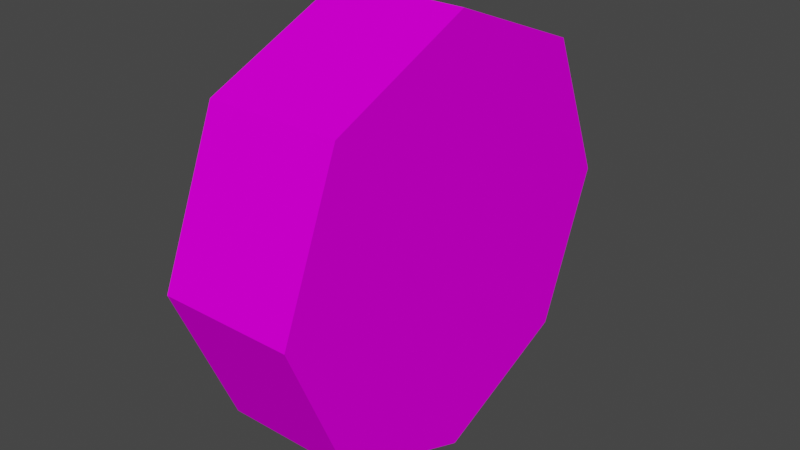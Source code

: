 # Source: Wheel2.blend  (saved by Blender 4.5.91; exported with 4.5.12 LTS)
import bpy
from mathutils import Matrix  # noqa: F401  (used for matrix-valued properties, if any)

bpy.ops.wm.read_factory_settings(use_empty=True)
scene = bpy.context.scene
scene.name = 'Scene'

# ---- images (referenced by path relative to the original .blend; pixels are not part of the script)
import os
ASSET_DIR = os.environ.get("B2B_ASSET_DIR", "")  # directory of the original .blend (textures are referenced by path, not embedded)
HERE = os.path.dirname(os.path.abspath(__file__))  # packed textures are extracted next to this script under _unpacked/

def load_image(name, relpath, width, height, colorspace="sRGB"):
    """Load a texture the original file referenced (path relative to the .blend, or extracted next to this script)."""
    p = next((c for c in (os.path.join(HERE, relpath), os.path.join(ASSET_DIR, relpath)) if relpath and os.path.exists(c)), "")
    if p:
        img = bpy.data.images.load(p, check_existing=True)
        img.name = name
    else:  # same state as the original file: an image datablock whose file is absent (Cycles renders it pink)
        img = bpy.data.images.new(name, width, height)
        img.source = "FILE"
        img.filepath = "//" + (relpath or name)
    img.colorspace_settings.name = colorspace
    return img
img_car2_png = load_image('car2.png', 'car2.png', 1024, 1024, 'sRGB')

# ---- materials (node trees are filled in below, after node groups)
mat_car2_mat = bpy.data.materials.new('car2_mat')
mat_car2_mat.use_transparent_shadow = False
mat_car2_mat.diffuse_color = (0.588, 0.588, 0.588, 1.0)
mat_car2_mat.roughness = 0.8946
mat_car2_mat.specular_intensity = 0.0

# ---- material node trees
mat_car2_mat.use_nodes = True; mat_car2_mat.node_tree.nodes.clear()
_N = mat_car2_mat.node_tree.nodes; _L = mat_car2_mat.node_tree.links
n0 = _N.new('ShaderNodeBsdfPrincipled'); n0.name = 'Principled BSDF'; n0.location = (10, 300)
n0.distribution = 'GGX'
n0.subsurface_method = 'BURLEY'
n0.inputs[2].default_value = 0.8946
n0.inputs[13].default_value = 0.0
n0.inputs[27].default_value = (0.0, 0.0, 0.0, 1.0)
n0.inputs[28].default_value = 1.0
n1 = _N.new('ShaderNodeOutputMaterial'); n1.name = 'Material Output'; n1.location = (300, 300)
n2 = _N.new('ShaderNodeTexImage'); n2.name = 'Image Texture'; n2.location = (-300, 600)
n2.image = img_car2_png
n2.interpolation = 'Closest'
_L.new(n0.outputs[0], n1.inputs[0])
_L.new(n2.outputs[0], n0.inputs[0])
n1.is_active_output = True

# ---- world
world_world = bpy.data.worlds.new('World'); scene.world = world_world
world_world.use_nodes = True; world_world.node_tree.nodes.clear()
_N = world_world.node_tree.nodes; _L = world_world.node_tree.links
n0 = _N.new('ShaderNodeOutputWorld'); n0.name = 'World Output'; n0.location = (300, 300)
n1 = _N.new('ShaderNodeBackground'); n1.name = 'Background'; n1.location = (10, 300)
n1.inputs[0].default_value = (0.05088, 0.05088, 0.05088, 1.0)
_L.new(n1.outputs[0], n0.inputs[0])
n0.is_active_output = True
world_world.color = (0.05088, 0.05088, 0.05088)
world_world.use_sun_shadow = False
world_world.sun_shadow_jitter_overblur = 0.0

# ---- meshes
me_car2_001 = bpy.data.meshes.new('Car2.001')
me_car2_001.from_pydata([(0.1447, 0.4632, 0.004042), (-0.1447, 0.4632, 0.004042), (-0.1447, 0.3246, 0.3304), (0.1447, 0.3246, 0.3304), (-0.1447, -0.004043, 0.4632), (0.1447, -0.004043, 0.4632), (-0.1447, -0.3304, 0.3246), (0.1447, -0.3304, 0.3246), (-0.1447, -0.4632, -0.004042), (0.1447, -0.4632, -0.004042), (-0.1447, -0.3246, -0.3304), (0.1447, -0.3246, -0.3304), (-0.1447, 0.004042, -0.4632), (0.1447, 0.004042, -0.4632), (-0.1447, 0.3304, -0.3246), (0.1447, 0.3304, -0.3246)], [], [(0, 1, 2, 3), (3, 2, 4, 5), (5, 4, 6, 7), (7, 6, 8, 9), (9, 8, 10, 11), (11, 10, 12, 13), (13, 12, 14, 15), (15, 14, 1, 0), (0, 3, 5, 9), (5, 7, 9), (9, 11, 13, 0), (15, 0, 13), (14, 12, 10, 6), (10, 8, 6), (6, 4, 2, 14), (1, 14, 2)])
me_car2_001.polygons.foreach_set('use_smooth', [True] * 16)
_k = set([(0, 1), (0, 3), (0, 15), (1, 2), (1, 14), (2, 3), (2, 4), (3, 5), (4, 5), (4, 6), (5, 7), (6, 7), (6, 8), (7, 9), (8, 9), (8, 10), (9, 11), (10, 11), (10, 12), (11, 13), (12, 13), (12, 14), (13, 15), (14, 15)])
me_car2_001.attributes.new('sharp_edge', 'BOOLEAN', 'EDGE').data.foreach_set('value', [ (min(e.vertices), max(e.vertices)) in _k for e in me_car2_001.edges])
_uv = me_car2_001.uv_layers.new(name='UVMap')
_uv.uv.foreach_set('vector', [0.33, 0.9051, 0.38, 0.9051, 0.38, 0.9426, 0.33, 0.9426, 0.33, 0.9426, 0.38, 0.9426, 0.38, 0.98, 0.33, 0.98, 0.33, 0.98, 0.38, 0.98, 0.38, 0.9426, 0.33, 0.9426, 0.33, 0.9426, 0.38, 0.9426, 0.38, 0.9051, 0.33, 0.9051, 0.33, 0.9051, 0.38, 0.9051, 0.38, 0.8677, 0.33, 0.8677, 0.33, 0.8677, 0.38, 0.8677, 0.38, 0.8303, 0.33, 0.8303, 0.33, 0.8303, 0.38, 0.8303, 0.38, 0.8677, 0.33, 0.8677, 0.33, 0.8677, 0.38, 0.8677, 0.38, 0.9051, 0.33, 0.9051, 0.1597, 0.9797, 0.05385, 0.9359, 0.01, 0.83, 0.1597, 0.6803, 0.01, 0.83, 0.05385, 0.7241, 0.1597, 0.6803, 0.1597, 0.6803, 0.2656, 0.7241, 0.3094, 0.83, 0.1597, 0.9797, 0.2656, 0.9359, 0.1597, 0.9797, 0.3094, 0.83, 0.2656, 0.9359, 0.3094, 0.83, 0.2656, 0.7241, 0.05385, 0.7241, 0.2656, 0.7241, 0.1597, 0.6803, 0.05385, 0.7241, 0.05385, 0.7241, 0.01, 0.83, 0.05385, 0.9359, 0.2656, 0.9359, 0.1597, 0.9797, 0.2656, 0.9359, 0.05385, 0.9359])
me_car2_001.materials.append(mat_car2_mat)
me_car2_001.use_remesh_fix_poles = True
me_car2_001.use_remesh_preserve_attributes = False
me_car2_001.use_mirror_vertex_groups = False
me_car2_001.update()
me_car2_001.normals_split_custom_set([tuple(v) for v in zip(*[iter([0.0, 0.9205, 0.3907, 0.0, 0.9205, 0.3907, 0.0, 0.9205, 0.3907, 0.0, 0.9205, 0.3907, 0.0, 0.3746, 0.9272, 0.0, 0.3746, 0.9272, 0.0, 0.3746, 0.9272, 0.0, 0.3746, 0.9272, 0.0, -0.3907, 0.9205, 0.0, -0.3907, 0.9205, 0.0, -0.3907, 0.9205, 0.0, -0.3907, 0.9205, 0.0, -0.9272, 0.3746, 0.0, -0.9272, 0.3746, 0.0, -0.9272, 0.3746, 0.0, -0.9272, 0.3746, 7.262e-07, -0.9205, -0.3907, 7.262e-07, -0.9205, -0.3907, 7.262e-07, -0.9205, -0.3907, 7.262e-07, -0.9205, -0.3907, 3.34e-06, -0.3746, -0.9272, 3.34e-06, -0.3746, -0.9272, 3.34e-06, -0.3746, -0.9272, 3.34e-06, -0.3746, -0.9272, 1.452e-06, 0.3907, -0.9205, 1.452e-06, 0.3907, -0.9205, 1.452e-06, 0.3907, -0.9205, 1.452e-06, 0.3907, -0.9205, 0.0, 0.9272, -0.3746, 0.0, 0.9272, -0.3746, 0.0, 0.9272, -0.3746, 0.0, 0.9272, -0.3746, 1.0, 0.0, 0.0, 1.0, 0.0, 0.0, 1.0, 0.0, 0.0, 1.0, 0.0, 0.0, 1.0, 0.0, 0.0, 1.0, 0.0, 0.0, 1.0, 0.0, 0.0, 1.0, 0.0, 0.0, 1.0, 0.0, 0.0, 1.0, 0.0, 0.0, 1.0, 0.0, 0.0, 1.0, 0.0, 0.0, 1.0, 0.0, 0.0, 1.0, 0.0, 0.0, -1.0, 1.208e-06, 5.096e-07, -1.0, 0.0, 0.0, -1.0, 1.397e-08, 0.0, -1.0, 8.195e-07, 3.463e-07, -1.0, 1.397e-08, 0.0, -1.0, 8.384e-08, 0.0, -1.0, 8.195e-07, 3.463e-07, -1.0, 8.195e-07, 3.463e-07, -1.0, 1.611e-06, 6.927e-07, -1.0, 2.013e-06, 8.56e-07, -1.0, 1.208e-06, 5.096e-07, -1.0, 4.024e-06, 1.672e-06, -1.0, 1.208e-06, 5.096e-07, -1.0, 2.013e-06, 8.56e-07])] * 3)])

# ---- objects
ob_car2_001 = bpy.data.objects.new('Car2.001', me_car2_001)

# ---- transforms, parenting, visibility, modifiers, constraints
ob_car2_001.location = (0.0, 0.0, 0.0)
ob_car2_001.lineart.crease_threshold = 0.0

# ---- collection membership
scene.collection.objects.link(ob_car2_001)

# ---- scene / render settings (as saved in the file)
scene.frame_start = 1; scene.frame_end = 250; scene.frame_set(1)
scene.render.engine = 'BLENDER_EEVEE_NEXT'
scene.cycles.use_denoising = False
scene.cycles.samples = 128
scene.cycles.sampling_pattern = 'TABULATED_SOBOL'
scene.cycles.use_adaptive_sampling = False
scene.cycles.use_light_tree = False
scene.view_settings.view_transform = 'Filmic'
bpy.context.view_layer.update()

# ---- added for rendering (the .blend has no active camera and no usable light): camera, sun
cam_auto = bpy.data.cameras.new('AutoCamera')
cam_auto.lens = 50.0
cam_auto.sensor_width = 36.0
cam_auto.clip_end = 1000.0
ob_auto_camera = bpy.data.objects.new('AutoCamera', cam_auto)
scene.collection.objects.link(ob_auto_camera)
ob_auto_camera.location = (1.24129, -1.48955, 0.993033)
ob_auto_camera.rotation_euler = (1.09748, -7.21219e-08, 0.694738)
scene.camera = ob_auto_camera
light_auto_sun = bpy.data.lights.new('AutoSun', 'SUN')
light_auto_sun.energy = 3.0
light_auto_sun.angle = 0.0523599
ob_auto_sun = bpy.data.objects.new('AutoSun', light_auto_sun)
scene.collection.objects.link(ob_auto_sun)
ob_auto_sun.rotation_euler = (0.872665, 0.174533, 0.523599)
bpy.context.view_layer.update()
